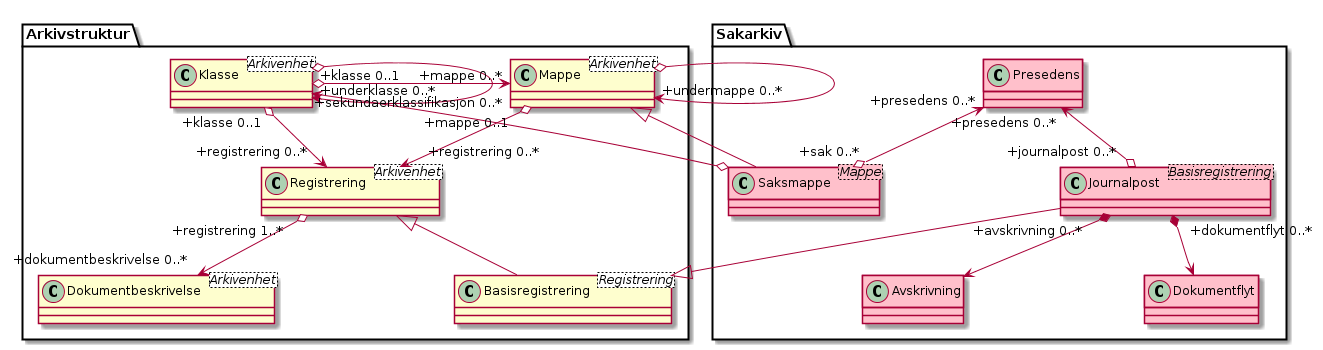

The diagram above was rendered by PlantUML. Its source (embedded in the PNG):
@startuml
skinparam classAttributeIconSize 0
skinparam nodesep 180

class Arkivstruktur.Klasse <Arkivenhet>
class Arkivstruktur.Mappe <Arkivenhet>
class Arkivstruktur.Registrering <Arkivenhet>
class Arkivstruktur.Basisregistrering <Registrering>
class Arkivstruktur.Dokumentbeskrivelse <Arkivenhet>
class Sakarkiv.Saksmappe <Mappe> #pink
class Sakarkiv.Presedens #pink
class Sakarkiv.Journalpost <Basisregistrering> #pink
class Sakarkiv.Avskrivning #pink
class Sakarkiv.Dokumentflyt #pink

Arkivstruktur.Klasse o--> "+underklasse 0..*" Arkivstruktur.Klasse
Arkivstruktur.Klasse "+klasse 0..1" o-> "+mappe 0..*" Arkivstruktur.Mappe
Arkivstruktur.Mappe o--> "+undermappe 0..*" Arkivstruktur.Mappe
Arkivstruktur.Mappe <|-- Sakarkiv.Saksmappe
Sakarkiv.Saksmappe o--> "+sekundaerklassifikasjon 0..*" Arkivstruktur.Klasse
Sakarkiv.Presedens "+presedens 0..*" <--o "+sak 0..*" Sakarkiv.Saksmappe
Arkivstruktur.Mappe "+mappe 0..1" o--> "+registrering 0..*" Arkivstruktur.Registrering
Arkivstruktur.Klasse "+klasse 0..1" o--> "+registrering 0..*" Arkivstruktur.Registrering
Arkivstruktur.Registrering <|-- Arkivstruktur.Basisregistrering
Arkivstruktur.Basisregistrering <|-- Sakarkiv.Journalpost
Sakarkiv.Presedens "+presedens 0..*" <--o "+journalpost 0..*" Sakarkiv.Journalpost
Sakarkiv.Journalpost "+avskrivning 0..*" *--> Sakarkiv.Avskrivning
Sakarkiv.Journalpost "+dokumentflyt 0..*" *--> Sakarkiv.Dokumentflyt
Arkivstruktur.Registrering "+registrering 1..*" o--> "+dokumentbeskrivelse 0..*" Arkivstruktur.Dokumentbeskrivelse
@enduml